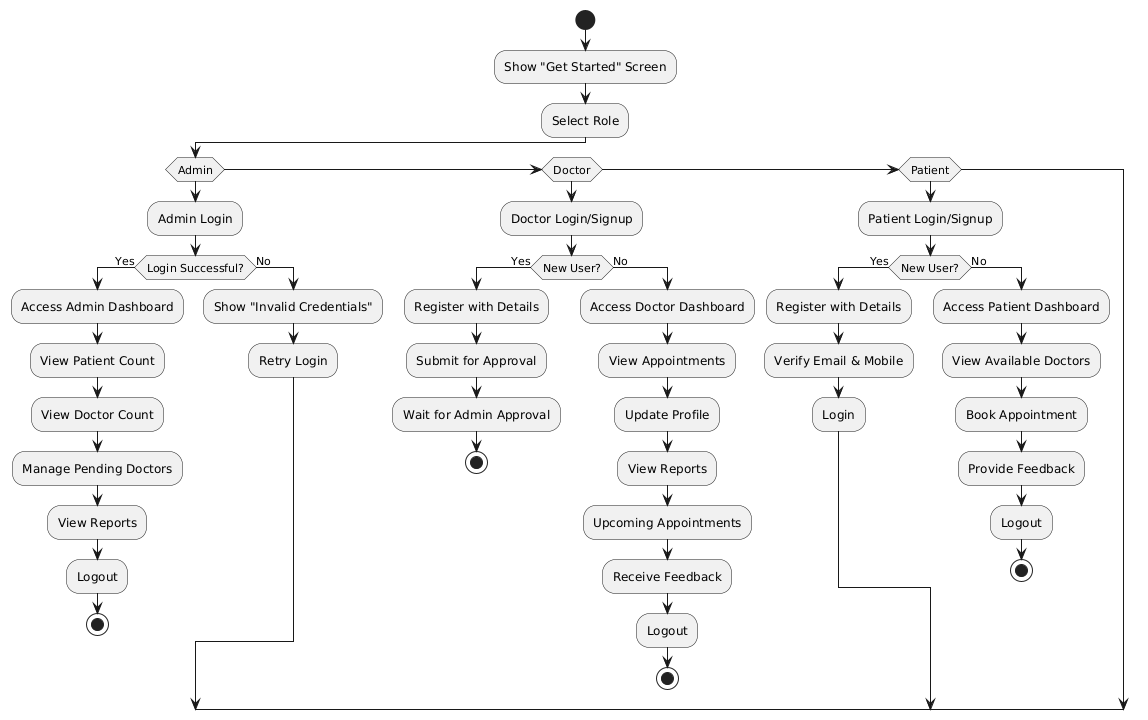

The diagram above was rendered by PlantUML. Its source (embedded in the PNG):
@startuml
start
:Show "Get Started" Screen;
:Select Role;

if (Admin)
    :Admin Login;
    if (Login Successful?) then (Yes)
        :Access Admin Dashboard;
        :View Patient Count;
        :View Doctor Count;
        :Manage Pending Doctors;
        :View Reports;
        :Logout;
        stop
    else (No)
        :Show "Invalid Credentials";
        :Retry Login;
    endif

elseif (Doctor)
    :Doctor Login/Signup;
    if (New User?) then (Yes)
        :Register with Details;
        :Submit for Approval;
        :Wait for Admin Approval;
        stop
    else (No)
        :Access Doctor Dashboard;
        :View Appointments;
        :Update Profile;
        :View Reports;
        :Upcoming Appointments;
        :Receive Feedback;
        :Logout;
        stop
    endif

elseif (Patient)
    :Patient Login/Signup;
    if (New User?) then (Yes)
        :Register with Details;
        :Verify Email & Mobile;
        :Login;
    else (No)
        :Access Patient Dashboard;
        :View Available Doctors;
        :Book Appointment;
        :Provide Feedback;
        :Logout;
        stop
    endif
endif
@enduml